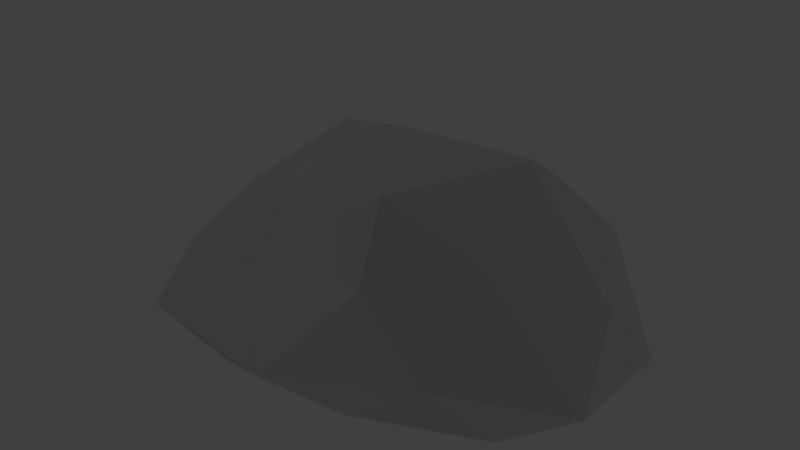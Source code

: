# Source: blackRock2.blend  (saved by Blender 2.79.0; exported with 4.5.12 LTS)
import bpy
from mathutils import Matrix  # noqa: F401  (used for matrix-valued properties, if any)

bpy.ops.wm.read_factory_settings(use_empty=True)
scene = bpy.context.scene
scene.name = 'Scene'

# ---- collections
col_collection_1 = bpy.data.collections.new('Collection 1'); scene.collection.children.link(col_collection_1)

# ---- materials (node trees are filled in below, after node groups)
mat_rock = bpy.data.materials.new('Rock')
mat_rock.alpha_threshold = 0.0
mat_rock.diffuse_color = (0.04721, 0.04721, 0.04721, 1.0)
mat_rock.roughness = 0.5

# ---- material node trees
mat_rock.use_nodes = True; mat_rock.node_tree.nodes.clear()
_N = mat_rock.node_tree.nodes; _L = mat_rock.node_tree.links
n0 = _N.new('ShaderNodeOutputMaterial'); n0.name = 'Material Output'; n0.location = (300, 300)
n1 = _N.new('ShaderNodeBsdfDiffuse'); n1.name = 'Diffuse BSDF'; n1.location = (10, 300)
n1.inputs[0].default_value = (0.04129, 0.04129, 0.04129, 1.0)
n1.inputs[1].default_value = 1.0
_L.new(n1.outputs[0], n0.inputs[0])
n0.is_active_output = True

# ---- world
world_world = bpy.data.worlds.new('World'); scene.world = world_world
world_world.color = (0.05088, 0.05088, 0.05088)
world_world.use_sun_shadow = False
world_world.sun_shadow_jitter_overblur = 0.0
world_world.cycles.sampling_method = 'MANUAL'

# ---- meshes
me_icosphere = bpy.data.meshes.new('Icosphere')
me_icosphere.from_pydata([(0.0, 0.0001614, -0.07994), (0.8728, -0.4427, -0.07994), (-0.3334, -0.7164, -0.07994), (-1.079, 0.0001614, -0.07994), (-0.3334, 0.7168, -0.07994), (0.8728, 0.443, -0.07994), (0.3491, -0.6214, 0.4711), (-0.7985, -0.4427, 0.2648), (-0.7984, 0.3449, 0.4137), (0.3334, 0.7168, 0.3798), (1.079, 0.0001614, 0.3798), (0.07342, 0.0001614, 0.8696), (-0.196, -0.421, -0.07994), (0.513, -0.2602, -0.07994), (0.3171, -0.6814, -0.07994), (1.026, 0.0001614, -0.07994), (0.513, 0.2605, -0.07994), (-0.6341, 0.0001614, -0.07994), (-0.8301, -0.421, -0.07994), (-0.196, 0.4214, -0.07994), (-0.8301, 0.4214, -0.07994), (0.3171, 0.6817, -0.07994), (1.147, -0.2602, 0.04952), (1.147, 0.2605, 0.04952), (0.0, -0.8423, 0.04952), (0.709, -0.6814, 0.2056), (-1.037, -0.2602, 0.04952), (-0.8325, -0.6814, -0.01281), (-0.709, 0.6817, 0.04952), (-0.9954, 0.2605, 0.04952), (0.709, 0.6817, 0.04952), (0.0, 0.8426, 0.04952), (0.7531, -0.421, 0.6441), (-0.3171, -0.4917, 0.3192), (-0.8732, 0.0001614, 0.3578), (-0.3171, 0.5433, 0.4377), (0.895, 0.3079, 0.5578), (0.2907, -0.421, 0.7736), (0.6812, 0.0001614, 0.885), (-0.4873, -0.1586, 0.5313), (-0.513, 0.2605, 0.6777), (0.4544, 0.4214, 0.6777)], [], [(0, 13, 12), (1, 13, 15), (0, 12, 17), (0, 17, 19), (0, 19, 16), (1, 15, 22), (2, 14, 24), (3, 18, 26), (4, 20, 28), (5, 21, 30), (1, 22, 25), (2, 24, 27), (3, 26, 29), (4, 28, 31), (5, 30, 23), (6, 32, 37), (7, 33, 39), (8, 34, 40), (9, 35, 41), (10, 36, 38), (38, 41, 11), (38, 36, 41), (36, 9, 41), (41, 40, 11), (41, 35, 40), (35, 8, 40), (40, 39, 11), (40, 34, 39), (34, 7, 39), (39, 37, 11), (39, 33, 37), (33, 6, 37), (37, 38, 11), (37, 32, 38), (32, 10, 38), (23, 36, 10), (23, 30, 36), (30, 9, 36), (31, 35, 9), (31, 28, 35), (28, 8, 35), (29, 34, 8), (29, 26, 34), (26, 7, 34), (27, 33, 7), (27, 24, 33), (24, 6, 33), (25, 32, 6), (25, 22, 32), (22, 10, 32), (30, 31, 9), (30, 21, 31), (21, 4, 31), (28, 29, 8), (28, 20, 29), (20, 3, 29), (26, 27, 7), (26, 18, 27), (18, 2, 27), (24, 25, 6), (24, 14, 25), (14, 1, 25), (22, 23, 10), (22, 15, 23), (15, 5, 23), (16, 21, 5), (16, 19, 21), (19, 4, 21), (19, 20, 4), (19, 17, 20), (17, 3, 20), (17, 18, 3), (17, 12, 18), (12, 2, 18), (15, 16, 5), (15, 13, 16), (13, 0, 16), (12, 14, 2), (12, 13, 14), (13, 1, 14)])
me_icosphere.materials.append(mat_rock)
me_icosphere.use_remesh_preserve_volume = False
me_icosphere.use_remesh_preserve_attributes = False
me_icosphere.use_mirror_vertex_groups = False
me_icosphere.update()

# ---- objects
ob_icosphere = bpy.data.objects.new('Icosphere', me_icosphere)

# ---- transforms, parenting, visibility, modifiers, constraints
ob_icosphere.location = (0.0, 0.0, 0.0)
ob_icosphere.lineart.crease_threshold = 0.0

# ---- collection membership
col_collection_1.objects.link(ob_icosphere)

# ---- scene / render settings (as saved in the file)
scene.frame_start = 1; scene.frame_end = 250; scene.frame_set(1)
scene.render.engine = 'CYCLES'
scene.render.resolution_percentage = 50
scene.render.dither_intensity = 0.0
scene.cycles.use_denoising = False
scene.cycles.samples = 128
scene.cycles.sampling_pattern = 'TABULATED_SOBOL'
scene.cycles.use_adaptive_sampling = False
scene.cycles.use_light_tree = False
scene.cycles.blur_glossy = 0.0
scene.cycles.sample_clamp_indirect = 0.0
scene.view_settings.view_transform = 'Standard'
bpy.context.view_layer.update()

# ---- added for rendering (the .blend has no active camera and no usable light): camera, sun
cam_auto = bpy.data.cameras.new('AutoCamera')
cam_auto.lens = 50.0
cam_auto.sensor_width = 36.0
cam_auto.clip_end = 1000.0
ob_auto_camera = bpy.data.objects.new('AutoCamera', cam_auto)
scene.collection.objects.link(ob_auto_camera)
ob_auto_camera.location = (2.7671, -3.27937, 2.58891)
ob_auto_camera.rotation_euler = (1.09748, -7.21219e-08, 0.694738)
scene.camera = ob_auto_camera
light_auto_sun = bpy.data.lights.new('AutoSun', 'SUN')
light_auto_sun.energy = 3.0
light_auto_sun.angle = 0.0523599
ob_auto_sun = bpy.data.objects.new('AutoSun', light_auto_sun)
scene.collection.objects.link(ob_auto_sun)
ob_auto_sun.rotation_euler = (0.872665, 0.174533, 0.523599)
bpy.context.view_layer.update()
